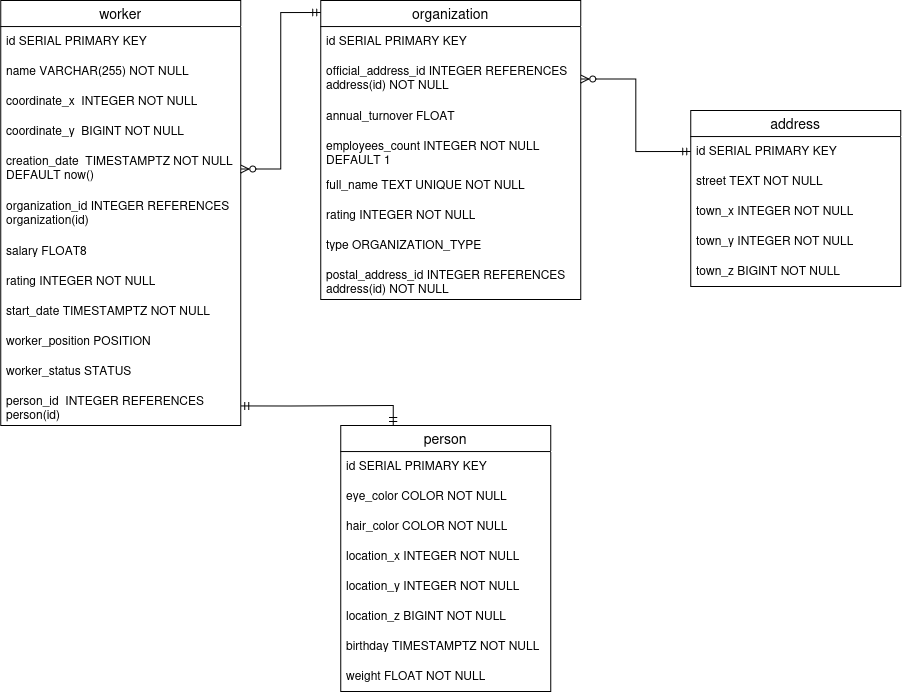

The diagram above was exported from draw.io. Its source (the exported page's mxGraphModel, read from the mxfile embedded in the PNG):
<mxGraphModel dx="1236" dy="706" grid="1" gridSize="10" guides="1" tooltips="1" connect="1" arrows="0" fold="1" page="1" pageScale="1" pageWidth="827" pageHeight="1169" math="0" shadow="0">
  <root>
    <mxCell id="0" />
    <mxCell id="1" parent="0" />
    <mxCell id="pJUcU25h8axB0sz6Z0Op-5" parent="1" style="swimlane;fontStyle=0;childLayout=stackLayout;horizontal=1;startSize=26;horizontalStack=0;resizeParent=1;resizeParentMax=0;resizeLast=0;collapsible=1;marginBottom=0;align=center;fontSize=14;" value="worker" vertex="1">
      <mxGeometry height="425" width="240" x="80" y="320" as="geometry" />
    </mxCell>
    <mxCell id="pJUcU25h8axB0sz6Z0Op-6" parent="pJUcU25h8axB0sz6Z0Op-5" style="text;strokeColor=none;fillColor=none;spacingLeft=4;spacingRight=4;overflow=hidden;rotatable=0;points=[[0,0.5],[1,0.5]];portConstraint=eastwest;fontSize=12;whiteSpace=wrap;html=1;" value="id SERIAL PRIMARY KEY" vertex="1">
      <mxGeometry height="30" width="240" y="26" as="geometry" />
    </mxCell>
    <mxCell id="pJUcU25h8axB0sz6Z0Op-7" parent="pJUcU25h8axB0sz6Z0Op-5" style="text;strokeColor=none;fillColor=none;spacingLeft=4;spacingRight=4;overflow=hidden;rotatable=0;points=[[0,0.5],[1,0.5]];portConstraint=eastwest;fontSize=12;whiteSpace=wrap;html=1;" value="name VARCHAR(255) NOT NULL" vertex="1">
      <mxGeometry height="30" width="240" y="56" as="geometry" />
    </mxCell>
    <mxCell id="pJUcU25h8axB0sz6Z0Op-8" parent="pJUcU25h8axB0sz6Z0Op-5" style="text;strokeColor=none;fillColor=none;spacingLeft=4;spacingRight=4;overflow=hidden;rotatable=0;points=[[0,0.5],[1,0.5]];portConstraint=eastwest;fontSize=12;whiteSpace=wrap;html=1;" value="coordinate_x&amp;nbsp; INTEGER NOT NULL" vertex="1">
      <mxGeometry height="30" width="240" y="86" as="geometry" />
    </mxCell>
    <mxCell id="pJUcU25h8axB0sz6Z0Op-11" parent="pJUcU25h8axB0sz6Z0Op-5" style="text;strokeColor=none;fillColor=none;spacingLeft=4;spacingRight=4;overflow=hidden;rotatable=0;points=[[0,0.5],[1,0.5]];portConstraint=eastwest;fontSize=12;whiteSpace=wrap;html=1;" value="coordinate_y&amp;nbsp; BIGINT NOT NULL" vertex="1">
      <mxGeometry height="30" width="240" y="116" as="geometry" />
    </mxCell>
    <mxCell id="pJUcU25h8axB0sz6Z0Op-12" parent="pJUcU25h8axB0sz6Z0Op-5" style="text;strokeColor=none;fillColor=none;spacingLeft=4;spacingRight=4;overflow=hidden;rotatable=0;points=[[0,0.5],[1,0.5]];portConstraint=eastwest;fontSize=12;whiteSpace=wrap;html=1;" value="creation_date&amp;nbsp; TIMESTAMPTZ NOT NULL DEFAULT now()" vertex="1">
      <mxGeometry height="45" width="240" y="146" as="geometry" />
    </mxCell>
    <mxCell id="pJUcU25h8axB0sz6Z0Op-13" parent="pJUcU25h8axB0sz6Z0Op-5" style="text;strokeColor=none;fillColor=none;spacingLeft=4;spacingRight=4;overflow=hidden;rotatable=0;points=[[0,0.5],[1,0.5]];portConstraint=eastwest;fontSize=12;whiteSpace=wrap;html=1;" value="organization_id INTEGER REFERENCES organization(id)" vertex="1">
      <mxGeometry height="45" width="240" y="191" as="geometry" />
    </mxCell>
    <mxCell id="pJUcU25h8axB0sz6Z0Op-19" parent="pJUcU25h8axB0sz6Z0Op-5" style="text;strokeColor=none;fillColor=none;spacingLeft=4;spacingRight=4;overflow=hidden;rotatable=0;points=[[0,0.5],[1,0.5]];portConstraint=eastwest;fontSize=12;whiteSpace=wrap;html=1;" value="salary FLOAT8" vertex="1">
      <mxGeometry height="30" width="240" y="236" as="geometry" />
    </mxCell>
    <mxCell id="pJUcU25h8axB0sz6Z0Op-23" parent="pJUcU25h8axB0sz6Z0Op-5" style="text;strokeColor=none;fillColor=none;spacingLeft=4;spacingRight=4;overflow=hidden;rotatable=0;points=[[0,0.5],[1,0.5]];portConstraint=eastwest;fontSize=12;whiteSpace=wrap;html=1;" value="rating INTEGER NOT NULL" vertex="1">
      <mxGeometry height="30" width="240" y="266" as="geometry" />
    </mxCell>
    <mxCell id="pJUcU25h8axB0sz6Z0Op-25" parent="pJUcU25h8axB0sz6Z0Op-5" style="text;strokeColor=none;fillColor=none;spacingLeft=4;spacingRight=4;overflow=hidden;rotatable=0;points=[[0,0.5],[1,0.5]];portConstraint=eastwest;fontSize=12;whiteSpace=wrap;html=1;" value="start_date&amp;nbsp;TIMESTAMPTZ&amp;nbsp;NOT NULL" vertex="1">
      <mxGeometry height="30" width="240" y="296" as="geometry" />
    </mxCell>
    <mxCell id="pJUcU25h8axB0sz6Z0Op-20" parent="pJUcU25h8axB0sz6Z0Op-5" style="text;strokeColor=none;fillColor=none;spacingLeft=4;spacingRight=4;overflow=hidden;rotatable=0;points=[[0,0.5],[1,0.5]];portConstraint=eastwest;fontSize=12;whiteSpace=wrap;html=1;" value="worker_position POSITION" vertex="1">
      <mxGeometry height="30" width="240" y="326" as="geometry" />
    </mxCell>
    <mxCell id="pJUcU25h8axB0sz6Z0Op-21" parent="pJUcU25h8axB0sz6Z0Op-5" style="text;strokeColor=none;fillColor=none;spacingLeft=4;spacingRight=4;overflow=hidden;rotatable=0;points=[[0,0.5],[1,0.5]];portConstraint=eastwest;fontSize=12;whiteSpace=wrap;html=1;" value="worker_status STATUS" vertex="1">
      <mxGeometry height="30" width="240" y="356" as="geometry" />
    </mxCell>
    <mxCell id="pJUcU25h8axB0sz6Z0Op-14" parent="pJUcU25h8axB0sz6Z0Op-5" style="text;strokeColor=none;fillColor=none;spacingLeft=4;spacingRight=4;overflow=hidden;rotatable=0;points=[[0,0.5],[1,0.5]];portConstraint=eastwest;fontSize=12;whiteSpace=wrap;html=1;" value="person_id&amp;nbsp; INTEGER REFERENCES person(id)" vertex="1">
      <mxGeometry height="39" width="240" y="386" as="geometry" />
    </mxCell>
    <mxCell id="pJUcU25h8axB0sz6Z0Op-26" parent="1" style="swimlane;fontStyle=0;childLayout=stackLayout;horizontal=1;startSize=26;horizontalStack=0;resizeParent=1;resizeParentMax=0;resizeLast=0;collapsible=1;marginBottom=0;align=center;fontSize=14;" value="organization" vertex="1">
      <mxGeometry height="299" width="260" x="400" y="320" as="geometry" />
    </mxCell>
    <mxCell id="pJUcU25h8axB0sz6Z0Op-27" parent="pJUcU25h8axB0sz6Z0Op-26" style="text;strokeColor=none;fillColor=none;spacingLeft=4;spacingRight=4;overflow=hidden;rotatable=0;points=[[0,0.5],[1,0.5]];portConstraint=eastwest;fontSize=12;whiteSpace=wrap;html=1;" value="id SERIAL PRIMARY KEY" vertex="1">
      <mxGeometry height="30" width="260" y="26" as="geometry" />
    </mxCell>
    <mxCell id="pJUcU25h8axB0sz6Z0Op-28" parent="pJUcU25h8axB0sz6Z0Op-26" style="text;strokeColor=none;fillColor=none;spacingLeft=4;spacingRight=4;overflow=hidden;rotatable=0;points=[[0,0.5],[1,0.5]];portConstraint=eastwest;fontSize=12;whiteSpace=wrap;html=1;" value="official_address_id INTEGER REFERENCES address(id) NOT NULL" vertex="1">
      <mxGeometry height="45" width="260" y="56" as="geometry" />
    </mxCell>
    <mxCell id="pJUcU25h8axB0sz6Z0Op-29" parent="pJUcU25h8axB0sz6Z0Op-26" style="text;strokeColor=none;fillColor=none;spacingLeft=4;spacingRight=4;overflow=hidden;rotatable=0;points=[[0,0.5],[1,0.5]];portConstraint=eastwest;fontSize=12;whiteSpace=wrap;html=1;" value="annual_turnover FLOAT" vertex="1">
      <mxGeometry height="30" width="260" y="101" as="geometry" />
    </mxCell>
    <mxCell id="pJUcU25h8axB0sz6Z0Op-30" parent="pJUcU25h8axB0sz6Z0Op-26" style="text;strokeColor=none;fillColor=none;spacingLeft=4;spacingRight=4;overflow=hidden;rotatable=0;points=[[0,0.5],[1,0.5]];portConstraint=eastwest;fontSize=12;whiteSpace=wrap;html=1;" value="employees_count INTEGER NOT NULL DEFAULT 1" vertex="1">
      <mxGeometry height="39" width="260" y="131" as="geometry" />
    </mxCell>
    <mxCell id="pJUcU25h8axB0sz6Z0Op-31" parent="pJUcU25h8axB0sz6Z0Op-26" style="text;strokeColor=none;fillColor=none;spacingLeft=4;spacingRight=4;overflow=hidden;rotatable=0;points=[[0,0.5],[1,0.5]];portConstraint=eastwest;fontSize=12;whiteSpace=wrap;html=1;" value="full_name TEXT UNIQUE NOT NULL" vertex="1">
      <mxGeometry height="30" width="260" y="170" as="geometry" />
    </mxCell>
    <mxCell id="pJUcU25h8axB0sz6Z0Op-32" parent="pJUcU25h8axB0sz6Z0Op-26" style="text;strokeColor=none;fillColor=none;spacingLeft=4;spacingRight=4;overflow=hidden;rotatable=0;points=[[0,0.5],[1,0.5]];portConstraint=eastwest;fontSize=12;whiteSpace=wrap;html=1;" value="rating INTEGER NOT NULL" vertex="1">
      <mxGeometry height="30" width="260" y="200" as="geometry" />
    </mxCell>
    <mxCell id="pJUcU25h8axB0sz6Z0Op-33" parent="pJUcU25h8axB0sz6Z0Op-26" style="text;strokeColor=none;fillColor=none;spacingLeft=4;spacingRight=4;overflow=hidden;rotatable=0;points=[[0,0.5],[1,0.5]];portConstraint=eastwest;fontSize=12;whiteSpace=wrap;html=1;" value="type ORGANIZATION_TYPE" vertex="1">
      <mxGeometry height="30" width="260" y="230" as="geometry" />
    </mxCell>
    <mxCell id="pJUcU25h8axB0sz6Z0Op-34" parent="pJUcU25h8axB0sz6Z0Op-26" style="text;strokeColor=none;fillColor=none;spacingLeft=4;spacingRight=4;overflow=hidden;rotatable=0;points=[[0,0.5],[1,0.5]];portConstraint=eastwest;fontSize=12;whiteSpace=wrap;html=1;" value="postal_address_id INTEGER REFERENCES address(id) NOT NULL" vertex="1">
      <mxGeometry height="39" width="260" y="260" as="geometry" />
    </mxCell>
    <mxCell id="pJUcU25h8axB0sz6Z0Op-35" parent="1" style="swimlane;fontStyle=0;childLayout=stackLayout;horizontal=1;startSize=26;horizontalStack=0;resizeParent=1;resizeParentMax=0;resizeLast=0;collapsible=1;marginBottom=0;align=center;fontSize=14;" value="person" vertex="1">
      <mxGeometry height="266" width="210" x="420" y="745" as="geometry" />
    </mxCell>
    <mxCell id="pJUcU25h8axB0sz6Z0Op-36" parent="pJUcU25h8axB0sz6Z0Op-35" style="text;strokeColor=none;fillColor=none;spacingLeft=4;spacingRight=4;overflow=hidden;rotatable=0;points=[[0,0.5],[1,0.5]];portConstraint=eastwest;fontSize=12;whiteSpace=wrap;html=1;" value="id SERIAL PRIMARY KEY" vertex="1">
      <mxGeometry height="30" width="210" y="26" as="geometry" />
    </mxCell>
    <mxCell id="pJUcU25h8axB0sz6Z0Op-37" parent="pJUcU25h8axB0sz6Z0Op-35" style="text;strokeColor=none;fillColor=none;spacingLeft=4;spacingRight=4;overflow=hidden;rotatable=0;points=[[0,0.5],[1,0.5]];portConstraint=eastwest;fontSize=12;whiteSpace=wrap;html=1;" value="eye_color COLOR NOT NULL" vertex="1">
      <mxGeometry height="30" width="210" y="56" as="geometry" />
    </mxCell>
    <mxCell id="pJUcU25h8axB0sz6Z0Op-38" parent="pJUcU25h8axB0sz6Z0Op-35" style="text;strokeColor=none;fillColor=none;spacingLeft=4;spacingRight=4;overflow=hidden;rotatable=0;points=[[0,0.5],[1,0.5]];portConstraint=eastwest;fontSize=12;whiteSpace=wrap;html=1;" value="hair_color COLOR NOT NULL" vertex="1">
      <mxGeometry height="30" width="210" y="86" as="geometry" />
    </mxCell>
    <mxCell id="pJUcU25h8axB0sz6Z0Op-39" parent="pJUcU25h8axB0sz6Z0Op-35" style="text;strokeColor=none;fillColor=none;spacingLeft=4;spacingRight=4;overflow=hidden;rotatable=0;points=[[0,0.5],[1,0.5]];portConstraint=eastwest;fontSize=12;whiteSpace=wrap;html=1;" value="location_x INTEGER NOT NULL" vertex="1">
      <mxGeometry height="30" width="210" y="116" as="geometry" />
    </mxCell>
    <mxCell id="pJUcU25h8axB0sz6Z0Op-40" parent="pJUcU25h8axB0sz6Z0Op-35" style="text;strokeColor=none;fillColor=none;spacingLeft=4;spacingRight=4;overflow=hidden;rotatable=0;points=[[0,0.5],[1,0.5]];portConstraint=eastwest;fontSize=12;whiteSpace=wrap;html=1;" value="location_y INTEGER NOT NULL" vertex="1">
      <mxGeometry height="30" width="210" y="146" as="geometry" />
    </mxCell>
    <mxCell id="pJUcU25h8axB0sz6Z0Op-41" parent="pJUcU25h8axB0sz6Z0Op-35" style="text;strokeColor=none;fillColor=none;spacingLeft=4;spacingRight=4;overflow=hidden;rotatable=0;points=[[0,0.5],[1,0.5]];portConstraint=eastwest;fontSize=12;whiteSpace=wrap;html=1;" value="location_z BIGINT NOT NULL" vertex="1">
      <mxGeometry height="30" width="210" y="176" as="geometry" />
    </mxCell>
    <mxCell id="pJUcU25h8axB0sz6Z0Op-42" parent="pJUcU25h8axB0sz6Z0Op-35" style="text;strokeColor=none;fillColor=none;spacingLeft=4;spacingRight=4;overflow=hidden;rotatable=0;points=[[0,0.5],[1,0.5]];portConstraint=eastwest;fontSize=12;whiteSpace=wrap;html=1;" value="birthday&amp;nbsp;TIMESTAMPTZ NOT NULL" vertex="1">
      <mxGeometry height="30" width="210" y="206" as="geometry" />
    </mxCell>
    <mxCell id="pJUcU25h8axB0sz6Z0Op-43" parent="pJUcU25h8axB0sz6Z0Op-35" style="text;strokeColor=none;fillColor=none;spacingLeft=4;spacingRight=4;overflow=hidden;rotatable=0;points=[[0,0.5],[1,0.5]];portConstraint=eastwest;fontSize=12;whiteSpace=wrap;html=1;" value="weight FLOAT NOT NULL" vertex="1">
      <mxGeometry height="30" width="210" y="236" as="geometry" />
    </mxCell>
    <mxCell id="pJUcU25h8axB0sz6Z0Op-44" parent="1" style="swimlane;fontStyle=0;childLayout=stackLayout;horizontal=1;startSize=26;horizontalStack=0;resizeParent=1;resizeParentMax=0;resizeLast=0;collapsible=1;marginBottom=0;align=center;fontSize=14;" value="address" vertex="1">
      <mxGeometry height="176" width="210" x="770" y="430" as="geometry" />
    </mxCell>
    <mxCell id="pJUcU25h8axB0sz6Z0Op-45" parent="pJUcU25h8axB0sz6Z0Op-44" style="text;strokeColor=none;fillColor=none;spacingLeft=4;spacingRight=4;overflow=hidden;rotatable=0;points=[[0,0.5],[1,0.5]];portConstraint=eastwest;fontSize=12;whiteSpace=wrap;html=1;" value="id SERIAL PRIMARY KEY" vertex="1">
      <mxGeometry height="30" width="210" y="26" as="geometry" />
    </mxCell>
    <mxCell id="pJUcU25h8axB0sz6Z0Op-46" parent="pJUcU25h8axB0sz6Z0Op-44" style="text;strokeColor=none;fillColor=none;spacingLeft=4;spacingRight=4;overflow=hidden;rotatable=0;points=[[0,0.5],[1,0.5]];portConstraint=eastwest;fontSize=12;whiteSpace=wrap;html=1;" value="street TEXT NOT NULL" vertex="1">
      <mxGeometry height="30" width="210" y="56" as="geometry" />
    </mxCell>
    <mxCell id="pJUcU25h8axB0sz6Z0Op-48" parent="pJUcU25h8axB0sz6Z0Op-44" style="text;strokeColor=none;fillColor=none;spacingLeft=4;spacingRight=4;overflow=hidden;rotatable=0;points=[[0,0.5],[1,0.5]];portConstraint=eastwest;fontSize=12;whiteSpace=wrap;html=1;" value="town_x INTEGER NOT NULL" vertex="1">
      <mxGeometry height="30" width="210" y="86" as="geometry" />
    </mxCell>
    <mxCell id="pJUcU25h8axB0sz6Z0Op-49" parent="pJUcU25h8axB0sz6Z0Op-44" style="text;strokeColor=none;fillColor=none;spacingLeft=4;spacingRight=4;overflow=hidden;rotatable=0;points=[[0,0.5],[1,0.5]];portConstraint=eastwest;fontSize=12;whiteSpace=wrap;html=1;" value="town_y INTEGER NOT NULL" vertex="1">
      <mxGeometry height="30" width="210" y="116" as="geometry" />
    </mxCell>
    <mxCell id="pJUcU25h8axB0sz6Z0Op-50" parent="pJUcU25h8axB0sz6Z0Op-44" style="text;strokeColor=none;fillColor=none;spacingLeft=4;spacingRight=4;overflow=hidden;rotatable=0;points=[[0,0.5],[1,0.5]];portConstraint=eastwest;fontSize=12;whiteSpace=wrap;html=1;" value="town_z BIGINT NOT NULL" vertex="1">
      <mxGeometry height="30" width="210" y="146" as="geometry" />
    </mxCell>
    <mxCell id="pJUcU25h8axB0sz6Z0Op-54" edge="1" parent="1" source="pJUcU25h8axB0sz6Z0Op-14" style="edgeStyle=orthogonalEdgeStyle;rounded=0;orthogonalLoop=1;jettySize=auto;html=1;exitX=1;exitY=0.5;exitDx=0;exitDy=0;entryX=0.25;entryY=0;entryDx=0;entryDy=0;endArrow=ERmandOne;endFill=0;startArrow=ERmandOne;startFill=0;" target="pJUcU25h8axB0sz6Z0Op-35">
      <mxGeometry relative="1" as="geometry" />
    </mxCell>
    <mxCell id="pJUcU25h8axB0sz6Z0Op-55" edge="1" parent="1" source="pJUcU25h8axB0sz6Z0Op-12" style="edgeStyle=orthogonalEdgeStyle;rounded=0;orthogonalLoop=1;jettySize=auto;html=1;exitX=1;exitY=0.5;exitDx=0;exitDy=0;entryX=0;entryY=0.04;entryDx=0;entryDy=0;entryPerimeter=0;endArrow=ERmandOne;endFill=0;startArrow=ERzeroToMany;startFill=0;" target="pJUcU25h8axB0sz6Z0Op-26">
      <mxGeometry relative="1" as="geometry" />
    </mxCell>
    <mxCell id="pJUcU25h8axB0sz6Z0Op-56" edge="1" parent="1" source="pJUcU25h8axB0sz6Z0Op-28" style="edgeStyle=orthogonalEdgeStyle;rounded=0;orthogonalLoop=1;jettySize=auto;html=1;exitX=1;exitY=0.5;exitDx=0;exitDy=0;entryX=0;entryY=0.5;entryDx=0;entryDy=0;endArrow=ERmandOne;endFill=0;startArrow=ERzeroToMany;startFill=0;" target="pJUcU25h8axB0sz6Z0Op-45">
      <mxGeometry relative="1" as="geometry" />
    </mxCell>
  </root>
</mxGraphModel>